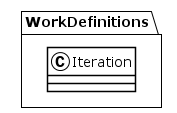

The diagram above was rendered by PlantUML. Its source (embedded in the PNG):
@startuml
!theme plain
package WorkDefinitions {
class Iteration {
}
}
@enduml